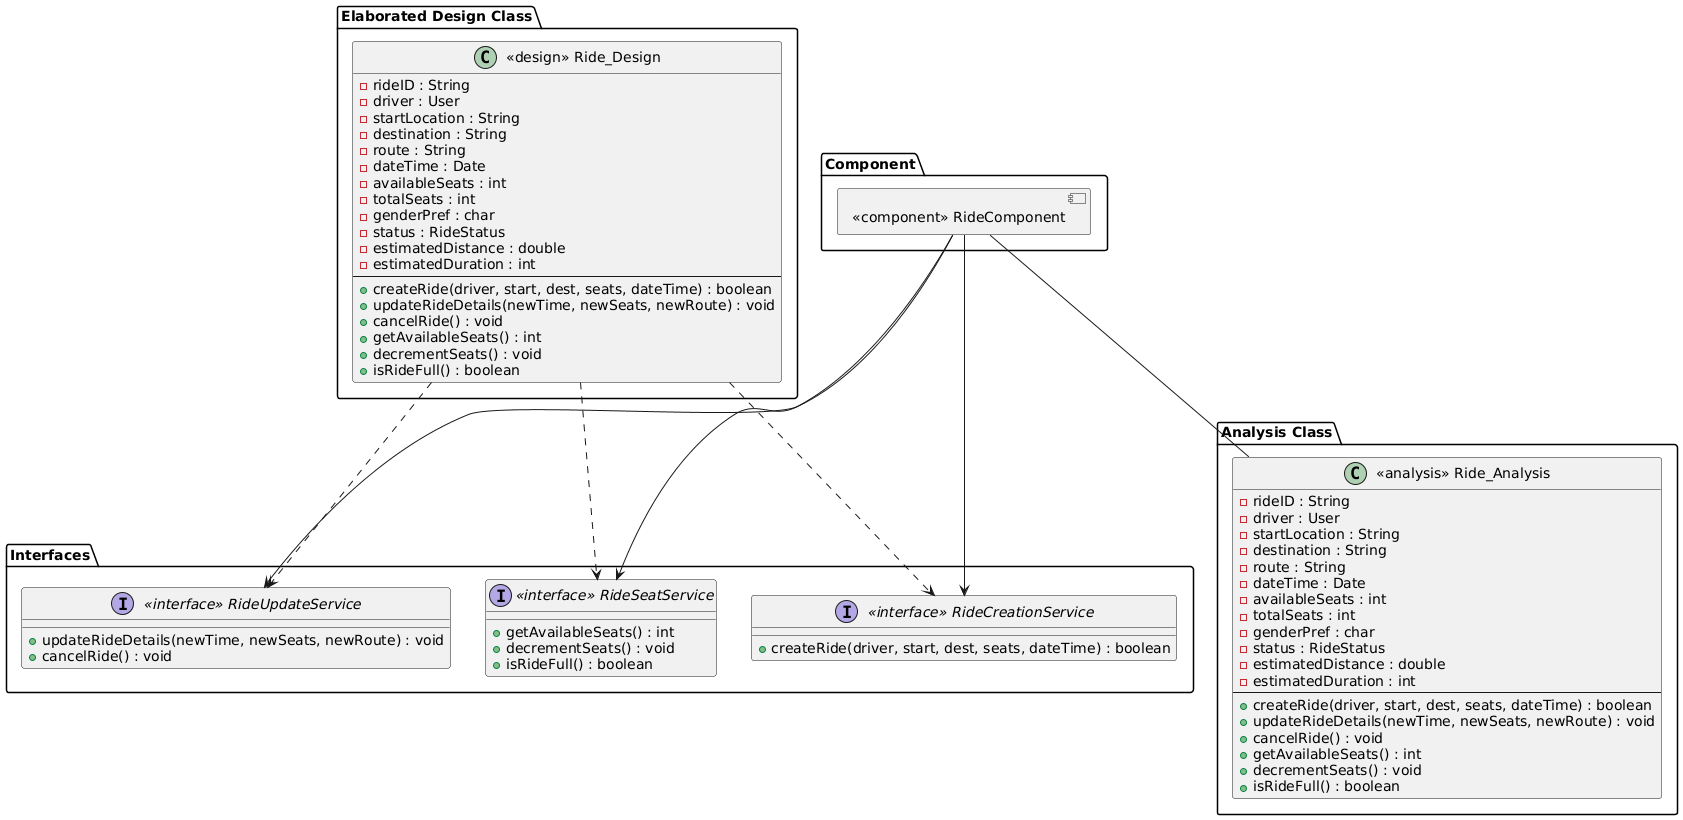

The diagram above was rendered by PlantUML. Its source (embedded in the PNG):
@startuml
allowmixing

' ================================
' Interfaces
' ================================
package "Interfaces" {
    interface "<<interface>> RideCreationService" {
        + createRide(driver, start, dest, seats, dateTime) : boolean
    }

    interface "<<interface>> RideUpdateService" {
        + updateRideDetails(newTime, newSeats, newRoute) : void
        + cancelRide() : void
    }

    interface "<<interface>> RideSeatService" {
        + getAvailableSeats() : int
        + decrementSeats() : void
        + isRideFull() : boolean
    }
}

' ================================
' Elaborated Design Class
' ================================
package "Elaborated Design Class" {
    class "<<design>> Ride_Design" {
        - rideID : String
        - driver : User
        - startLocation : String
        - destination : String
        - route : String
        - dateTime : Date
        - availableSeats : int
        - totalSeats : int
        - genderPref : char
        - status : RideStatus
        - estimatedDistance : double
        - estimatedDuration : int
        --
        + createRide(driver, start, dest, seats, dateTime) : boolean
        + updateRideDetails(newTime, newSeats, newRoute) : void
        + cancelRide() : void
        + getAvailableSeats() : int
        + decrementSeats() : void
        + isRideFull() : boolean
    }
}

"<<design>> Ride_Design" ..> "<<interface>> RideCreationService"
"<<design>> Ride_Design" ..> "<<interface>> RideUpdateService"
"<<design>> Ride_Design" ..> "<<interface>> RideSeatService"

' ================================
' Component Folder
' ================================
package "Component" {
    component "<<component>> RideComponent"
}

"<<component>> RideComponent" --> "<<interface>> RideCreationService"
"<<component>> RideComponent" --> "<<interface>> RideUpdateService"
"<<component>> RideComponent" --> "<<interface>> RideSeatService"

' ================================
' Analysis Class
' ================================
package "Analysis Class" {
    class "<<analysis>> Ride_Analysis" {
        - rideID : String
        - driver : User
        - startLocation : String
        - destination : String
        - route : String
        - dateTime : Date
        - availableSeats : int
        - totalSeats : int
        - genderPref : char
        - status : RideStatus
        - estimatedDistance : double
        - estimatedDuration : int
        --
        + createRide(driver, start, dest, seats, dateTime) : boolean
        + updateRideDetails(newTime, newSeats, newRoute) : void
        + cancelRide() : void
        + getAvailableSeats() : int
        + decrementSeats() : void
        + isRideFull() : boolean
    }
}

"<<component>> RideComponent" -- "<<analysis>> Ride_Analysis"
@enduml